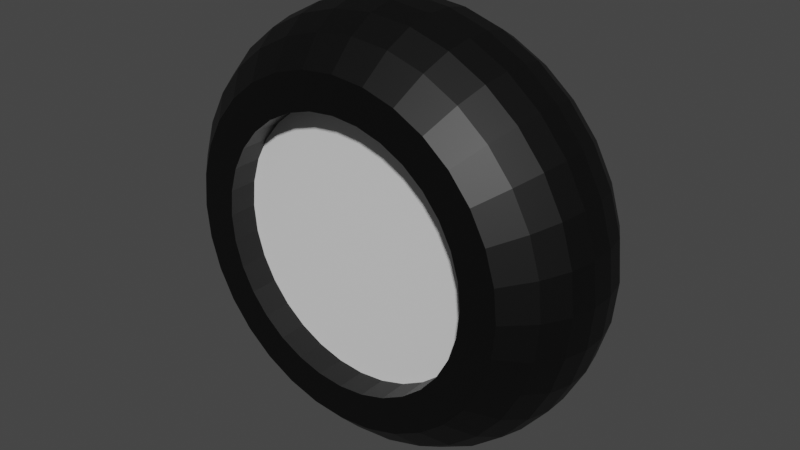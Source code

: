 # Source: wheel.blend  (saved by Blender 2.90.8; exported with 4.5.12 LTS)
import bpy
from mathutils import Matrix  # noqa: F401  (used for matrix-valued properties, if any)

bpy.ops.wm.read_factory_settings(use_empty=True)
scene = bpy.context.scene
scene.name = 'Scene'

# ---- collections
col_collection = bpy.data.collections.new('Collection'); scene.collection.children.link(col_collection)

# ---- materials (node trees are filled in below, after node groups)
mat_black = bpy.data.materials.new('Black')
mat_black.use_transparent_shadow = False
mat_black.diffuse_color = (0.0, 0.0, 0.0, 1.0)
mat_white_001 = bpy.data.materials.new('White.001')
mat_white_001.use_transparent_shadow = False

# ---- material node trees
mat_black.use_nodes = True; mat_black.node_tree.nodes.clear()
_N = mat_black.node_tree.nodes; _L = mat_black.node_tree.links
n0 = _N.new('ShaderNodeOutputMaterial'); n0.name = 'Material Output'; n0.location = (300, 300)
n1 = _N.new('ShaderNodeBsdfPrincipled'); n1.name = 'Principled BSDF'; n1.location = (10, 300)
n1.distribution = 'GGX'
n1.subsurface_method = 'BURLEY'
n1.inputs[0].default_value = (0.0, 0.0, 0.0, 1.0)
n1.inputs[3].default_value = 1.45
n1.inputs[27].default_value = (0.0, 0.0, 0.0, 1.0)
n1.inputs[28].default_value = 1.0
_L.new(n1.outputs[0], n0.inputs[0])
n0.is_active_output = True
mat_white_001.use_nodes = True; mat_white_001.node_tree.nodes.clear()
_N = mat_white_001.node_tree.nodes; _L = mat_white_001.node_tree.links
n0 = _N.new('ShaderNodeOutputMaterial'); n0.name = 'Material Output'; n0.location = (300, 300)
n1 = _N.new('ShaderNodeBsdfPrincipled'); n1.name = 'Principled BSDF'; n1.location = (10, 300)
n1.distribution = 'GGX'
n1.subsurface_method = 'BURLEY'
n1.inputs[3].default_value = 1.45
n1.inputs[27].default_value = (0.0, 0.0, 0.0, 1.0)
n1.inputs[28].default_value = 1.0
_L.new(n1.outputs[0], n0.inputs[0])
n0.is_active_output = True

# ---- world
world_world = bpy.data.worlds.new('World'); scene.world = world_world
world_world.use_nodes = True; world_world.node_tree.nodes.clear()
_N = world_world.node_tree.nodes; _L = world_world.node_tree.links
n0 = _N.new('ShaderNodeOutputWorld'); n0.name = 'World Output'; n0.location = (300, 300)
n1 = _N.new('ShaderNodeBackground'); n1.name = 'Background'; n1.location = (10, 300)
n1.inputs[0].default_value = (0.05088, 0.05088, 0.05088, 1.0)
_L.new(n1.outputs[0], n0.inputs[0])
n0.is_active_output = True
world_world.color = (0.05088, 0.05088, 0.05088)
world_world.use_sun_shadow = False
world_world.sun_shadow_jitter_overblur = 0.0

# ---- meshes
me_cylinder_001 = bpy.data.meshes.new('Cylinder.001')
me_cylinder_001.from_pydata([(-1.443e-07, 0.6221, -0.4), (-1.443e-07, 0.6221, 0.4), (0.1214, 0.6102, -0.4), (0.1214, 0.6102, 0.4), (0.2381, 0.5748, -0.4), (0.2381, 0.5748, 0.4), (0.3456, 0.5173, -0.4), (0.3456, 0.5173, 0.4), (0.4399, 0.4399, -0.4), (0.4399, 0.4399, 0.4), (0.5173, 0.3456, -0.4), (0.5173, 0.3456, 0.4), (0.5748, 0.2381, -0.4), (0.5748, 0.2381, 0.4), (0.6102, 0.1214, -0.4), (0.6102, 0.1214, 0.4), (0.6221, 1.751e-08, -0.4), (0.6221, 1.751e-08, 0.4), (0.6102, -0.1214, -0.4), (0.6102, -0.1214, 0.4), (0.5748, -0.2381, -0.4), (0.5748, -0.2381, 0.4), (0.5173, -0.3456, -0.4), (0.5173, -0.3456, 0.4), (0.4399, -0.4399, -0.4), (0.4399, -0.4399, 0.4), (0.3456, -0.5173, -0.4), (0.3456, -0.5173, 0.4), (0.2381, -0.5748, -0.4), (0.2381, -0.5748, 0.4), (0.1214, -0.6102, -0.4), (0.1214, -0.6102, 0.4), (-2.099e-07, -0.6221, -0.4), (-2.099e-07, -0.6221, 0.4), (-0.1214, -0.6102, -0.4), (-0.1214, -0.6102, 0.4), (-0.2381, -0.5748, -0.4), (-0.2381, -0.5748, 0.4), (-0.3456, -0.5173, -0.4), (-0.3456, -0.5173, 0.4), (-0.4399, -0.4399, -0.4), (-0.4399, -0.4399, 0.4), (-0.5173, -0.3456, -0.4), (-0.5173, -0.3456, 0.4), (-0.5748, -0.2381, -0.4), (-0.5748, -0.2381, 0.4), (-0.6102, -0.1214, -0.4), (-0.6102, -0.1214, 0.4), (-0.6221, 6.205e-07, -0.4), (-0.6221, 6.205e-07, 0.4), (-0.6102, 0.1214, -0.4), (-0.6102, 0.1214, 0.4), (-0.5748, 0.2381, -0.4), (-0.5748, 0.2381, 0.4), (-0.5173, 0.3456, -0.4), (-0.5173, 0.3456, 0.4), (-0.4399, 0.4399, -0.4), (-0.4399, 0.4399, 0.4), (-0.3456, 0.5173, -0.4), (-0.3456, 0.5173, 0.4), (-0.2381, 0.5748, -0.4), (-0.2381, 0.5748, 0.4), (-0.1214, 0.6102, -0.4), (-0.1214, 0.6102, 0.4), (1.135e-08, 0.7881, -0.4), (0.1538, 0.773, -0.4), (0.1538, 0.773, 0.4), (1.135e-08, 0.7881, 0.4), (0.3016, 0.7281, -0.4), (0.3016, 0.7281, 0.4), (0.4378, 0.6553, -0.4), (0.4378, 0.6553, 0.4), (0.5573, 0.5573, -0.4), (0.5573, 0.5573, 0.4), (0.6553, 0.4378, -0.4), (0.6553, 0.4378, 0.4), (0.7281, 0.3016, -0.4), (0.7281, 0.3016, 0.4), (0.773, 0.1538, -0.4), (0.773, 0.1538, 0.4), (0.7881, 1.308e-07, -0.4), (0.7881, 1.212e-07, 0.4), (0.773, -0.1538, -0.4), (0.773, -0.1538, 0.4), (0.7281, -0.3016, -0.4), (0.7281, -0.3016, 0.4), (0.6553, -0.4378, -0.4), (0.6553, -0.4378, 0.4), (0.5573, -0.5573, -0.4), (0.5573, -0.5573, 0.4), (0.4378, -0.6553, -0.4), (0.4378, -0.6553, 0.4), (0.3016, -0.7281, -0.4), (0.3016, -0.7281, 0.4), (0.1538, -0.773, -0.4), (0.1538, -0.773, 0.4), (-2.454e-07, -0.7881, -0.4), (-2.454e-07, -0.7881, 0.4), (-0.1538, -0.773, -0.4), (-0.1538, -0.773, 0.4), (-0.3016, -0.7281, -0.4), (-0.3016, -0.7281, 0.4), (-0.4378, -0.6553, -0.4), (-0.4378, -0.6553, 0.4), (-0.5573, -0.5573, -0.4), (-0.5573, -0.5573, 0.4), (-0.6553, -0.4378, -0.4), (-0.6553, -0.4378, 0.4), (-0.7281, -0.3016, -0.4), (-0.7281, -0.3016, 0.4), (-0.773, -0.1538, -0.4), (-0.773, -0.1538, 0.4), (-0.7881, 8.323e-07, -0.4), (-0.7881, 8.227e-07, 0.4), (-0.773, 0.1538, -0.4), (-0.773, 0.1538, 0.4), (-0.7281, 0.3016, -0.4), (-0.7281, 0.3016, 0.4), (-0.6553, 0.4378, -0.4), (-0.6553, 0.4378, 0.4), (-0.5573, 0.5573, -0.4), (-0.5573, 0.5573, 0.4), (-0.4378, 0.6553, -0.4), (-0.4378, 0.6553, 0.4), (-0.3016, 0.7281, -0.4), (-0.3016, 0.7281, 0.4), (-0.1538, 0.773, -0.4), (-0.1538, 0.773, 0.4), (0.1214, 0.6102, 0.2667), (-1.372e-07, 0.6221, 0.2667), (0.2381, 0.5748, 0.2667), (0.3456, 0.5173, 0.2667), (0.4399, 0.4399, 0.2667), (0.5173, 0.3456, 0.2667), (0.5748, 0.2381, 0.2667), (0.6102, 0.1214, 0.2667), (0.6221, 1.751e-08, 0.2667), (0.6102, -0.1214, 0.2667), (0.5748, -0.2381, 0.2667), (0.5173, -0.3456, 0.2667), (0.4399, -0.4399, 0.2667), (0.3456, -0.5173, 0.2667), (0.2381, -0.5748, 0.2667), (0.1214, -0.6102, 0.2667), (-2.028e-07, -0.6221, 0.2667), (-0.1214, -0.6102, 0.2667), (-0.2381, -0.5748, 0.2667), (-0.3456, -0.5173, 0.2667), (-0.4399, -0.4399, 0.2667), (-0.5173, -0.3456, 0.2667), (-0.5748, -0.2381, 0.2667), (-0.6102, -0.1214, 0.2667), (-0.6221, 6.205e-07, 0.2667), (-0.6102, 0.1214, 0.2667), (-0.5748, 0.2381, 0.2667), (-0.5173, 0.3456, 0.2667), (-0.4399, 0.4399, 0.2667), (-0.3456, 0.5173, 0.2667), (-0.2381, 0.5748, 0.2667), (-0.1214, 0.6102, 0.2667), (-1.435e-07, 0.6221, -0.2667), (0.1214, 0.6102, -0.2667), (0.2381, 0.5748, -0.2667), (0.3456, 0.5173, -0.2667), (0.4399, 0.4399, -0.2667), (0.5173, 0.3456, -0.2667), (0.5748, 0.2381, -0.2667), (0.6102, 0.1214, -0.2667), (0.6221, 1.751e-08, -0.2667), (0.6102, -0.1214, -0.2667), (0.5748, -0.2381, -0.2667), (0.5173, -0.3456, -0.2667), (0.4399, -0.4399, -0.2667), (0.3456, -0.5173, -0.2667), (0.2381, -0.5748, -0.2667), (0.1214, -0.6102, -0.2667), (-2.091e-07, -0.6221, -0.2667), (-0.1214, -0.6102, -0.2667), (-0.2381, -0.5748, -0.2667), (-0.3456, -0.5173, -0.2667), (-0.4399, -0.4399, -0.2667), (-0.5173, -0.3456, -0.2667), (-0.5748, -0.2381, -0.2667), (-0.6102, -0.1214, -0.2667), (-0.6221, 6.205e-07, -0.2667), (-0.6102, 0.1214, -0.2667), (-0.5748, 0.2381, -0.2667), (-0.5173, 0.3456, -0.2667), (-0.4399, 0.4399, -0.2667), (-0.3456, 0.5173, -0.2667), (-0.2381, 0.5748, -0.2667), (-0.1214, 0.6102, -0.2667), (4.98e-09, 0.907, -0.2857), (-3.443e-09, 0.9736, -0.1714), (0.0, 1.0, -0.05714), (0.0, 1.0, 0.05714), (-3.443e-09, 0.9736, 0.1714), (4.98e-09, 0.907, 0.2857), (0.1769, 0.8896, 0.2857), (0.1899, 0.9549, 0.1714), (0.1951, 0.9808, 0.05714), (0.1951, 0.9808, -0.05714), (0.1899, 0.9549, -0.1714), (0.1769, 0.8896, -0.2857), (0.3471, 0.838, 0.2857), (0.3726, 0.8995, 0.1714), (0.3827, 0.9239, 0.05714), (0.3827, 0.9239, -0.05714), (0.3726, 0.8995, -0.1714), (0.3471, 0.838, -0.2857), (0.5039, 0.7542, 0.2857), (0.5409, 0.8096, 0.1714), (0.5556, 0.8315, 0.05714), (0.5556, 0.8315, -0.05714), (0.5409, 0.8096, -0.1714), (0.5039, 0.7542, -0.2857), (0.6414, 0.6414, 0.2857), (0.6885, 0.6885, 0.1714), (0.7071, 0.7071, 0.05714), (0.7071, 0.7071, -0.05714), (0.6885, 0.6885, -0.1714), (0.6414, 0.6414, -0.2857), (0.7542, 0.5039, 0.2857), (0.8096, 0.5409, 0.1714), (0.8315, 0.5556, 0.05714), (0.8315, 0.5556, -0.05714), (0.8096, 0.5409, -0.1714), (0.7542, 0.5039, -0.2857), (0.838, 0.3471, 0.2857), (0.8995, 0.3726, 0.1714), (0.9239, 0.3827, 0.05714), (0.9239, 0.3827, -0.05714), (0.8995, 0.3726, -0.1714), (0.838, 0.3471, -0.2857), (0.8896, 0.1769, 0.2857), (0.9549, 0.1899, 0.1714), (0.9808, 0.1951, 0.05714), (0.9808, 0.1951, -0.05714), (0.9549, 0.1899, -0.1714), (0.8896, 0.1769, -0.2857), (0.907, 9.685e-08, 0.2857), (0.9736, 8.27e-08, 0.1714), (1.0, 7.55e-08, 0.05714), (1.0, 7.55e-08, -0.05714), (0.9736, 8.321e-08, -0.1714), (0.907, 9.985e-08, -0.2857), (0.8896, -0.1769, 0.2857), (0.9549, -0.1899, 0.1714), (0.9808, -0.1951, 0.05714), (0.9808, -0.1951, -0.05714), (0.9549, -0.1899, -0.1714), (0.8896, -0.1769, -0.2857), (0.838, -0.3471, 0.2857), (0.8995, -0.3726, 0.1714), (0.9239, -0.3827, 0.05714), (0.9239, -0.3827, -0.05714), (0.8995, -0.3726, -0.1714), (0.838, -0.3471, -0.2857), (0.7542, -0.5039, 0.2857), (0.8096, -0.5409, 0.1714), (0.8315, -0.5556, 0.05714), (0.8315, -0.5556, -0.05714), (0.8096, -0.5409, -0.1714), (0.7542, -0.5039, -0.2857), (0.6414, -0.6414, 0.2857), (0.6885, -0.6885, 0.1714), (0.7071, -0.7071, 0.05714), (0.7071, -0.7071, -0.05714), (0.6885, -0.6885, -0.1714), (0.6414, -0.6414, -0.2857), (0.5039, -0.7542, 0.2857), (0.5409, -0.8096, 0.1714), (0.5556, -0.8315, 0.05714), (0.5556, -0.8315, -0.05714), (0.5409, -0.8096, -0.1714), (0.5039, -0.7542, -0.2857), (0.3471, -0.838, 0.2857), (0.3726, -0.8995, 0.1714), (0.3827, -0.9239, 0.05714), (0.3827, -0.9239, -0.05714), (0.3726, -0.8995, -0.1714), (0.3471, -0.838, -0.2857), (0.1769, -0.8896, 0.2857), (0.1899, -0.9549, 0.1714), (0.1951, -0.9808, 0.05714), (0.1951, -0.9808, -0.05714), (0.1899, -0.9549, -0.1714), (0.1769, -0.8896, -0.2857), (-2.906e-07, -0.907, 0.2857), (-3.207e-07, -0.9736, 0.1714), (-3.258e-07, -1.0, 0.05714), (-3.258e-07, -1.0, -0.05714), (-3.207e-07, -0.9736, -0.1714), (-2.906e-07, -0.907, -0.2857), (-0.1769, -0.8896, 0.2857), (-0.1899, -0.9549, 0.1714), (-0.1951, -0.9808, 0.05714), (-0.1951, -0.9808, -0.05714), (-0.1899, -0.9549, -0.1714), (-0.1769, -0.8896, -0.2857), (-0.3471, -0.838, 0.2857), (-0.3726, -0.8995, 0.1714), (-0.3827, -0.9239, 0.05714), (-0.3827, -0.9239, -0.05714), (-0.3726, -0.8995, -0.1714), (-0.3471, -0.838, -0.2857), (-0.5039, -0.7542, 0.2857), (-0.5409, -0.8096, 0.1714), (-0.5556, -0.8315, 0.05714), (-0.5556, -0.8315, -0.05714), (-0.5409, -0.8096, -0.1714), (-0.5039, -0.7542, -0.2857), (-0.6414, -0.6414, 0.2857), (-0.6885, -0.6885, 0.1714), (-0.7071, -0.7071, 0.05714), (-0.7071, -0.7071, -0.05714), (-0.6885, -0.6885, -0.1714), (-0.6414, -0.6414, -0.2857), (-0.7542, -0.5039, 0.2857), (-0.8096, -0.5409, 0.1714), (-0.8315, -0.5556, 0.05714), (-0.8315, -0.5556, -0.05714), (-0.8096, -0.5409, -0.1714), (-0.7542, -0.5039, -0.2857), (-0.838, -0.3471, 0.2857), (-0.8995, -0.3726, 0.1714), (-0.9239, -0.3827, 0.05714), (-0.9239, -0.3827, -0.05714), (-0.8995, -0.3726, -0.1714), (-0.838, -0.3471, -0.2857), (-0.8896, -0.1769, 0.2857), (-0.9549, -0.1899, 0.1714), (-0.9808, -0.1951, 0.05714), (-0.9808, -0.1951, -0.05714), (-0.9549, -0.1899, -0.1714), (-0.8896, -0.1769, -0.2857), (-0.907, 9.042e-07, 0.2857), (-0.9736, 9.493e-07, 0.1714), (-1.0, 9.656e-07, 0.05714), (-1.0, 9.656e-07, -0.05714), (-0.9736, 9.499e-07, -0.1714), (-0.907, 9.072e-07, -0.2857), (-0.8896, 0.1769, 0.2857), (-0.9549, 0.1899, 0.1714), (-0.9808, 0.1951, 0.05714), (-0.9808, 0.1951, -0.05714), (-0.9549, 0.1899, -0.1714), (-0.8896, 0.1769, -0.2857), (-0.838, 0.3471, 0.2857), (-0.8995, 0.3726, 0.1714), (-0.9239, 0.3827, 0.05714), (-0.9239, 0.3827, -0.05714), (-0.8995, 0.3726, -0.1714), (-0.838, 0.3471, -0.2857), (-0.7542, 0.5039, 0.2857), (-0.8096, 0.5409, 0.1714), (-0.8315, 0.5556, 0.05714), (-0.8315, 0.5556, -0.05714), (-0.8096, 0.5409, -0.1714), (-0.7542, 0.5039, -0.2857), (-0.6414, 0.6414, 0.2857), (-0.6885, 0.6885, 0.1714), (-0.7071, 0.7071, 0.05714), (-0.7071, 0.7071, -0.05714), (-0.6885, 0.6885, -0.1714), (-0.6414, 0.6414, -0.2857), (-0.5039, 0.7542, 0.2857), (-0.5409, 0.8096, 0.1714), (-0.5556, 0.8315, 0.05714), (-0.5556, 0.8315, -0.05714), (-0.5409, 0.8096, -0.1714), (-0.5039, 0.7542, -0.2857), (-0.3471, 0.838, 0.2857), (-0.3726, 0.8995, 0.1714), (-0.3827, 0.9239, 0.05714), (-0.3827, 0.9239, -0.05714), (-0.3726, 0.8995, -0.1714), (-0.3471, 0.838, -0.2857), (-0.1769, 0.8896, 0.2857), (-0.1899, 0.9549, 0.1714), (-0.1951, 0.9808, 0.05714), (-0.1951, 0.9808, -0.05714), (-0.1899, 0.9549, -0.1714), (-0.1769, 0.8896, -0.2857)], [], [(197, 67, 66, 198), (198, 66, 69, 204), (204, 69, 71, 210), (210, 71, 73, 216), (216, 73, 75, 222), (222, 75, 77, 228), (228, 77, 79, 234), (234, 79, 81, 240), (240, 81, 83, 246), (246, 83, 85, 252), (252, 85, 87, 258), (258, 87, 89, 264), (264, 89, 91, 270), (270, 91, 93, 276), (276, 93, 95, 282), (282, 95, 97, 288), (288, 97, 99, 294), (294, 99, 101, 300), (300, 101, 103, 306), (306, 103, 105, 312), (312, 105, 107, 318), (318, 107, 109, 324), (324, 109, 111, 330), (330, 111, 113, 336), (336, 113, 115, 342), (342, 115, 117, 348), (348, 117, 119, 354), (354, 119, 121, 360), (360, 121, 123, 366), (366, 123, 125, 372), (39, 37, 146, 147), (372, 125, 127, 378), (378, 127, 67, 197), (50, 52, 186, 185), (2, 0, 64, 65), (1, 3, 66, 67), (4, 2, 65, 68), (3, 5, 69, 66), (6, 4, 68, 70), (5, 7, 71, 69), (8, 6, 70, 72), (7, 9, 73, 71), (10, 8, 72, 74), (9, 11, 75, 73), (12, 10, 74, 76), (11, 13, 77, 75), (14, 12, 76, 78), (13, 15, 79, 77), (16, 14, 78, 80), (15, 17, 81, 79), (18, 16, 80, 82), (17, 19, 83, 81), (20, 18, 82, 84), (19, 21, 85, 83), (22, 20, 84, 86), (21, 23, 87, 85), (24, 22, 86, 88), (23, 25, 89, 87), (26, 24, 88, 90), (25, 27, 91, 89), (28, 26, 90, 92), (27, 29, 93, 91), (30, 28, 92, 94), (29, 31, 95, 93), (32, 30, 94, 96), (31, 33, 97, 95), (34, 32, 96, 98), (33, 35, 99, 97), (36, 34, 98, 100), (35, 37, 101, 99), (38, 36, 100, 102), (37, 39, 103, 101), (40, 38, 102, 104), (39, 41, 105, 103), (42, 40, 104, 106), (41, 43, 107, 105), (44, 42, 106, 108), (43, 45, 109, 107), (46, 44, 108, 110), (45, 47, 111, 109), (48, 46, 110, 112), (47, 49, 113, 111), (50, 48, 112, 114), (49, 51, 115, 113), (52, 50, 114, 116), (51, 53, 117, 115), (54, 52, 116, 118), (53, 55, 119, 117), (56, 54, 118, 120), (55, 57, 121, 119), (58, 56, 120, 122), (57, 59, 123, 121), (60, 58, 122, 124), (59, 61, 125, 123), (62, 60, 124, 126), (61, 63, 127, 125), (0, 62, 126, 64), (63, 1, 67, 127), (128, 129, 159, 158, 157, 156, 155, 154, 153, 152, 151, 150, 149, 148, 147, 146, 145, 144, 143, 142, 141, 140, 139, 138, 137, 136, 135, 134, 133, 132, 131, 130), (53, 51, 153, 154), (13, 11, 133, 134), (27, 25, 140, 141), (41, 39, 147, 148), (55, 53, 154, 155), (15, 13, 134, 135), (29, 27, 141, 142), (43, 41, 148, 149), (3, 1, 129, 128), (57, 55, 155, 156), (17, 15, 135, 136), (31, 29, 142, 143), (45, 43, 149, 150), (5, 3, 128, 130), (59, 57, 156, 157), (19, 17, 136, 137), (33, 31, 143, 144), (47, 45, 150, 151), (7, 5, 130, 131), (61, 59, 157, 158), (21, 19, 137, 138), (35, 33, 144, 145), (49, 47, 151, 152), (9, 7, 131, 132), (63, 61, 158, 159), (23, 21, 138, 139), (37, 35, 145, 146), (51, 49, 152, 153), (11, 9, 132, 133), (1, 63, 159, 129), (25, 23, 139, 140), (160, 161, 162, 163, 164, 165, 166, 167, 168, 169, 170, 171, 172, 173, 174, 175, 176, 177, 178, 179, 180, 181, 182, 183, 184, 185, 186, 187, 188, 189, 190, 191), (10, 12, 166, 165), (24, 26, 173, 172), (38, 40, 180, 179), (52, 54, 187, 186), (12, 14, 167, 166), (26, 28, 174, 173), (40, 42, 181, 180), (0, 2, 161, 160), (54, 56, 188, 187), (14, 16, 168, 167), (28, 30, 175, 174), (42, 44, 182, 181), (2, 4, 162, 161), (56, 58, 189, 188), (16, 18, 169, 168), (30, 32, 176, 175), (44, 46, 183, 182), (4, 6, 163, 162), (58, 60, 190, 189), (18, 20, 170, 169), (32, 34, 177, 176), (46, 48, 184, 183), (6, 8, 164, 163), (60, 62, 191, 190), (20, 22, 171, 170), (34, 36, 178, 177), (48, 50, 185, 184), (8, 10, 165, 164), (62, 0, 160, 191), (22, 24, 172, 171), (36, 38, 179, 178), (126, 383, 192, 64), (383, 382, 193, 192), (382, 381, 194, 193), (381, 380, 195, 194), (380, 379, 196, 195), (379, 378, 197, 196), (124, 377, 383, 126), (377, 376, 382, 383), (376, 375, 381, 382), (375, 374, 380, 381), (374, 373, 379, 380), (373, 372, 378, 379), (122, 371, 377, 124), (371, 370, 376, 377), (370, 369, 375, 376), (369, 368, 374, 375), (368, 367, 373, 374), (367, 366, 372, 373), (120, 365, 371, 122), (365, 364, 370, 371), (364, 363, 369, 370), (363, 362, 368, 369), (362, 361, 367, 368), (361, 360, 366, 367), (118, 359, 365, 120), (359, 358, 364, 365), (358, 357, 363, 364), (357, 356, 362, 363), (356, 355, 361, 362), (355, 354, 360, 361), (116, 353, 359, 118), (353, 352, 358, 359), (352, 351, 357, 358), (351, 350, 356, 357), (350, 349, 355, 356), (349, 348, 354, 355), (114, 347, 353, 116), (347, 346, 352, 353), (346, 345, 351, 352), (345, 344, 350, 351), (344, 343, 349, 350), (343, 342, 348, 349), (112, 341, 347, 114), (341, 340, 346, 347), (340, 339, 345, 346), (339, 338, 344, 345), (338, 337, 343, 344), (337, 336, 342, 343), (110, 335, 341, 112), (335, 334, 340, 341), (334, 333, 339, 340), (333, 332, 338, 339), (332, 331, 337, 338), (331, 330, 336, 337), (108, 329, 335, 110), (329, 328, 334, 335), (328, 327, 333, 334), (327, 326, 332, 333), (326, 325, 331, 332), (325, 324, 330, 331), (106, 323, 329, 108), (323, 322, 328, 329), (322, 321, 327, 328), (321, 320, 326, 327), (320, 319, 325, 326), (319, 318, 324, 325), (104, 317, 323, 106), (317, 316, 322, 323), (316, 315, 321, 322), (315, 314, 320, 321), (314, 313, 319, 320), (313, 312, 318, 319), (102, 311, 317, 104), (311, 310, 316, 317), (310, 309, 315, 316), (309, 308, 314, 315), (308, 307, 313, 314), (307, 306, 312, 313), (100, 305, 311, 102), (305, 304, 310, 311), (304, 303, 309, 310), (303, 302, 308, 309), (302, 301, 307, 308), (301, 300, 306, 307), (98, 299, 305, 100), (299, 298, 304, 305), (298, 297, 303, 304), (297, 296, 302, 303), (296, 295, 301, 302), (295, 294, 300, 301), (96, 293, 299, 98), (293, 292, 298, 299), (292, 291, 297, 298), (291, 290, 296, 297), (290, 289, 295, 296), (289, 288, 294, 295), (94, 287, 293, 96), (287, 286, 292, 293), (286, 285, 291, 292), (285, 284, 290, 291), (284, 283, 289, 290), (283, 282, 288, 289), (92, 281, 287, 94), (281, 280, 286, 287), (280, 279, 285, 286), (279, 278, 284, 285), (278, 277, 283, 284), (277, 276, 282, 283), (90, 275, 281, 92), (275, 274, 280, 281), (274, 273, 279, 280), (273, 272, 278, 279), (272, 271, 277, 278), (271, 270, 276, 277), (88, 269, 275, 90), (269, 268, 274, 275), (268, 267, 273, 274), (267, 266, 272, 273), (266, 265, 271, 272), (265, 264, 270, 271), (86, 263, 269, 88), (263, 262, 268, 269), (262, 261, 267, 268), (261, 260, 266, 267), (260, 259, 265, 266), (259, 258, 264, 265), (84, 257, 263, 86), (257, 256, 262, 263), (256, 255, 261, 262), (255, 254, 260, 261), (254, 253, 259, 260), (253, 252, 258, 259), (82, 251, 257, 84), (251, 250, 256, 257), (250, 249, 255, 256), (249, 248, 254, 255), (248, 247, 253, 254), (247, 246, 252, 253), (80, 245, 251, 82), (245, 244, 250, 251), (244, 243, 249, 250), (243, 242, 248, 249), (242, 241, 247, 248), (241, 240, 246, 247), (78, 239, 245, 80), (239, 238, 244, 245), (238, 237, 243, 244), (237, 236, 242, 243), (236, 235, 241, 242), (235, 234, 240, 241), (76, 233, 239, 78), (233, 232, 238, 239), (232, 231, 237, 238), (231, 230, 236, 237), (230, 229, 235, 236), (229, 228, 234, 235), (74, 227, 233, 76), (227, 226, 232, 233), (226, 225, 231, 232), (225, 224, 230, 231), (224, 223, 229, 230), (223, 222, 228, 229), (72, 221, 227, 74), (221, 220, 226, 227), (220, 219, 225, 226), (219, 218, 224, 225), (218, 217, 223, 224), (217, 216, 222, 223), (70, 215, 221, 72), (215, 214, 220, 221), (214, 213, 219, 220), (213, 212, 218, 219), (212, 211, 217, 218), (211, 210, 216, 217), (68, 209, 215, 70), (209, 208, 214, 215), (208, 207, 213, 214), (207, 206, 212, 213), (206, 205, 211, 212), (205, 204, 210, 211), (65, 203, 209, 68), (203, 202, 208, 209), (202, 201, 207, 208), (201, 200, 206, 207), (200, 199, 205, 206), (199, 198, 204, 205), (64, 192, 203, 65), (192, 193, 202, 203), (193, 194, 201, 202), (194, 195, 200, 201), (195, 196, 199, 200), (196, 197, 198, 199)])
me_cylinder_001.polygons.foreach_set('material_index', [0, 0, 0, 0, 0, 0, 0, 0, 0, 0, 0, 0, 0, 0, 0, 0, 0, 0, 0, 0, 0, 0, 0, 0, 0, 0, 0, 0, 0, 0, 0, 0, 0, 0, 0, 0, 0, 0, 0, 0, 0, 0, 0, 0, 0, 0, 0, 0, 0, 0, 0, 0, 0, 0, 0, 0, 0, 0, 0, 0, 0, 0, 0, 0, 0, 0, 0, 0, 0, 0, 0, 0, 0, 0, 0, 0, 0, 0, 0, 0, 0, 0, 0, 0, 0, 0, 0, 0, 0, 0, 0, 0, 0, 0, 0, 0, 0, 0, 1, 0, 0, 0, 0, 0, 0, 0, 0, 0, 0, 0, 0, 0, 0, 0, 0, 0, 0, 0, 0, 0, 0, 0, 0, 0, 0, 0, 0, 0, 0, 0, 1, 0, 0, 0, 0, 0, 0, 0, 0, 0, 0, 0, 0, 0, 0, 0, 0, 0, 0, 0, 0, 0, 0, 0, 0, 0, 0, 0, 0, 0, 0, 0, 0, 0, 0, 0, 0, 0, 0, 0, 0, 0, 0, 0, 0, 0, 0, 0, 0, 0, 0, 0, 0, 0, 0, 0, 0, 0, 0, 0, 0, 0, 0, 0, 0, 0, 0, 0, 0, 0, 0, 0, 0, 0, 0, 0, 0, 0, 0, 0, 0, 0, 0, 0, 0, 0, 0, 0, 0, 0, 0, 0, 0, 0, 0, 0, 0, 0, 0, 0, 0, 0, 0, 0, 0, 0, 0, 0, 0, 0, 0, 0, 0, 0, 0, 0, 0, 0, 0, 0, 0, 0, 0, 0, 0, 0, 0, 0, 0, 0, 0, 0, 0, 0, 0, 0, 0, 0, 0, 0, 0, 0, 0, 0, 0, 0, 0, 0, 0, 0, 0, 0, 0, 0, 0, 0, 0, 0, 0, 0, 0, 0, 0, 0, 0, 0, 0, 0, 0, 0, 0, 0, 0, 0, 0, 0, 0, 0, 0, 0, 0, 0, 0, 0, 0, 0, 0, 0, 0, 0, 0, 0, 0, 0, 0, 0, 0, 0, 0, 0, 0, 0, 0, 0, 0, 0, 0, 0, 0, 0, 0, 0, 0, 0, 0, 0, 0, 0, 0, 0, 0, 0, 0, 0])
_uv = me_cylinder_001.uv_layers.new(name='UVMap')
_uv.uv.foreach_set('vector', [1.0, 0.9286, 1.0, 1.0, 0.9688, 1.0, 0.9688, 0.9286, 0.9688, 0.9286, 0.9688, 1.0, 0.9375, 1.0, 0.9375, 0.9286, 0.9375, 0.9286, 0.9375, 1.0, 0.9062, 1.0, 0.9062, 0.9286, 0.9062, 0.9286, 0.9062, 1.0, 0.875, 1.0, 0.875, 0.9286, 0.875, 0.9286, 0.875, 1.0, 0.8438, 1.0, 0.8438, 0.9286, 0.8438, 0.9286, 0.8438, 1.0, 0.8125, 1.0, 0.8125, 0.9286, 0.8125, 0.9286, 0.8125, 1.0, 0.7812, 1.0, 0.7812, 0.9286, 0.7812, 0.9286, 0.7812, 1.0, 0.75, 1.0, 0.75, 0.9286, 0.75, 0.9286, 0.75, 1.0, 0.7188, 1.0, 0.7188, 0.9286, 0.7188, 0.9286, 0.7188, 1.0, 0.6875, 1.0, 0.6875, 0.9286, 0.6875, 0.9286, 0.6875, 1.0, 0.6562, 1.0, 0.6562, 0.9286, 0.6562, 0.9286, 0.6562, 1.0, 0.625, 1.0, 0.625, 0.9286, 0.625, 0.9286, 0.625, 1.0, 0.5938, 1.0, 0.5938, 0.9286, 0.5938, 0.9286, 0.5938, 1.0, 0.5625, 1.0, 0.5625, 0.9286, 0.5625, 0.9286, 0.5625, 1.0, 0.5312, 1.0, 0.5312, 0.9286, 0.5312, 0.9286, 0.5312, 1.0, 0.5, 1.0, 0.5, 0.9286, 0.5, 0.9286, 0.5, 1.0, 0.4688, 1.0, 0.4688, 0.9286, 0.4688, 0.9286, 0.4688, 1.0, 0.4375, 1.0, 0.4375, 0.9286, 0.4375, 0.9286, 0.4375, 1.0, 0.4062, 1.0, 0.4062, 0.9286, 0.4062, 0.9286, 0.4062, 1.0, 0.375, 1.0, 0.375, 0.9286, 0.375, 0.9286, 0.375, 1.0, 0.3438, 1.0, 0.3438, 0.9286, 0.3438, 0.9286, 0.3438, 1.0, 0.3125, 1.0, 0.3125, 0.9286, 0.3125, 0.9286, 0.3125, 1.0, 0.2812, 1.0, 0.2812, 0.9286, 0.2812, 0.9286, 0.2812, 1.0, 0.25, 1.0, 0.25, 0.9286, 0.25, 0.9286, 0.25, 1.0, 0.2188, 1.0, 0.2188, 0.9286, 0.2188, 0.9286, 0.2188, 1.0, 0.1875, 1.0, 0.1875, 0.9286, 0.1875, 0.9286, 0.1875, 1.0, 0.1562, 1.0, 0.1562, 0.9286, 0.1562, 0.9286, 0.1562, 1.0, 0.125, 1.0, 0.125, 0.9286, 0.125, 0.9286, 0.125, 1.0, 0.09375, 1.0, 0.09375, 0.9286, 0.09375, 0.9286, 0.09375, 1.0, 0.0625, 1.0, 0.0625, 0.9286, 0.167, 0.1258, 0.1929, 0.1121, 0.1929, 0.1121, 0.167, 0.1258, 0.0625, 0.9286, 0.0625, 1.0, 0.03125, 1.0, 0.03125, 0.9286, 0.03125, 0.9286, 0.03125, 1.0, 0.0, 1.0, 0.0, 0.9286, 0.6036, 0.2791, 0.6121, 0.3071, 0.6121, 0.3071, 0.6036, 0.2791, 0.7791, 0.3964, 0.75, 0.3993, 0.75, 0.49, 0.7968, 0.4854, 0.25, 0.3993, 0.2791, 0.3964, 0.2968, 0.4854, 0.25, 0.49, 0.8071, 0.3879, 0.7791, 0.3964, 0.7968, 0.4854, 0.8418, 0.4717, 0.2791, 0.3964, 0.3071, 0.3879, 0.3418, 0.4717, 0.2968, 0.4854, 0.833, 0.3742, 0.8071, 0.3879, 0.8418, 0.4717, 0.8833, 0.4496, 0.3071, 0.3879, 0.333, 0.3742, 0.3833, 0.4496, 0.3418, 0.4717, 0.8556, 0.3556, 0.833, 0.3742, 0.8833, 0.4496, 0.9197, 0.4197, 0.333, 0.3742, 0.3556, 0.3556, 0.4197, 0.4197, 0.3833, 0.4496, 0.8742, 0.333, 0.8556, 0.3556, 0.9197, 0.4197, 0.9496, 0.3833, 0.3556, 0.3556, 0.3742, 0.333, 0.4496, 0.3833, 0.4197, 0.4197, 0.8879, 0.3071, 0.8742, 0.333, 0.9496, 0.3833, 0.9717, 0.3418, 0.3742, 0.333, 0.3879, 0.3071, 0.4717, 0.3418, 0.4496, 0.3833, 0.8964, 0.2791, 0.8879, 0.3071, 0.9717, 0.3418, 0.9854, 0.2968, 0.3879, 0.3071, 0.3964, 0.2791, 0.4854, 0.2968, 0.4717, 0.3418, 0.8993, 0.25, 0.8964, 0.2791, 0.9854, 0.2968, 0.99, 0.25, 0.3964, 0.2791, 0.3993, 0.25, 0.49, 0.25, 0.4854, 0.2968, 0.8964, 0.2209, 0.8993, 0.25, 0.99, 0.25, 0.9854, 0.2032, 0.3993, 0.25, 0.3964, 0.2209, 0.4854, 0.2032, 0.49, 0.25, 0.8879, 0.1929, 0.8964, 0.2209, 0.9854, 0.2032, 0.9717, 0.1582, 0.3964, 0.2209, 0.3879, 0.1929, 0.4717, 0.1582, 0.4854, 0.2032, 0.8742, 0.167, 0.8879, 0.1929, 0.9717, 0.1582, 0.9496, 0.1167, 0.3879, 0.1929, 0.3742, 0.167, 0.4496, 0.1167, 0.4717, 0.1582, 0.8556, 0.1444, 0.8742, 0.167, 0.9496, 0.1167, 0.9197, 0.08029, 0.3742, 0.167, 0.3556, 0.1444, 0.4197, 0.08029, 0.4496, 0.1167, 0.833, 0.1258, 0.8556, 0.1444, 0.9197, 0.08029, 0.8833, 0.05045, 0.3556, 0.1444, 0.333, 0.1258, 0.3833, 0.05045, 0.4197, 0.08029, 0.8071, 0.1121, 0.833, 0.1258, 0.8833, 0.05045, 0.8418, 0.02827, 0.333, 0.1258, 0.3071, 0.1121, 0.3418, 0.02827, 0.3833, 0.05045, 0.7791, 0.1036, 0.8071, 0.1121, 0.8418, 0.02827, 0.7968, 0.01461, 0.3071, 0.1121, 0.2791, 0.1036, 0.2968, 0.01461, 0.3418, 0.02827, 0.75, 0.1007, 0.7791, 0.1036, 0.7968, 0.01461, 0.75, 0.01, 0.2791, 0.1036, 0.25, 0.1007, 0.25, 0.01, 0.2968, 0.01461, 0.7209, 0.1036, 0.75, 0.1007, 0.75, 0.01, 0.7032, 0.01461, 0.25, 0.1007, 0.2209, 0.1036, 0.2032, 0.01461, 0.25, 0.01, 0.6929, 0.1121, 0.7209, 0.1036, 0.7032, 0.01461, 0.6582, 0.02827, 0.2209, 0.1036, 0.1929, 0.1121, 0.1582, 0.02827, 0.2032, 0.01461, 0.667, 0.1258, 0.6929, 0.1121, 0.6582, 0.02827, 0.6167, 0.05045, 0.1929, 0.1121, 0.167, 0.1258, 0.1167, 0.05045, 0.1582, 0.02827, 0.6444, 0.1444, 0.667, 0.1258, 0.6167, 0.05045, 0.5803, 0.08029, 0.167, 0.1258, 0.1444, 0.1444, 0.08029, 0.08029, 0.1167, 0.05045, 0.6258, 0.167, 0.6444, 0.1444, 0.5803, 0.08029, 0.5504, 0.1167, 0.1444, 0.1444, 0.1258, 0.167, 0.05045, 0.1167, 0.08029, 0.08029, 0.6121, 0.1929, 0.6258, 0.167, 0.5504, 0.1167, 0.5283, 0.1582, 0.1258, 0.167, 0.1121, 0.1929, 0.02827, 0.1582, 0.05045, 0.1167, 0.6036, 0.2209, 0.6121, 0.1929, 0.5283, 0.1582, 0.5146, 0.2032, 0.1121, 0.1929, 0.1036, 0.2209, 0.01461, 0.2032, 0.02827, 0.1582, 0.6007, 0.25, 0.6036, 0.2209, 0.5146, 0.2032, 0.51, 0.25, 0.1036, 0.2209, 0.1007, 0.25, 0.01, 0.25, 0.01461, 0.2032, 0.6036, 0.2791, 0.6007, 0.25, 0.51, 0.25, 0.5146, 0.2968, 0.1007, 0.25, 0.1036, 0.2791, 0.01461, 0.2968, 0.01, 0.25, 0.6121, 0.3071, 0.6036, 0.2791, 0.5146, 0.2968, 0.5283, 0.3418, 0.1036, 0.2791, 0.1121, 0.3071, 0.02827, 0.3418, 0.01461, 0.2968, 0.6258, 0.333, 0.6121, 0.3071, 0.5283, 0.3418, 0.5504, 0.3833, 0.1121, 0.3071, 0.1258, 0.333, 0.05045, 0.3833, 0.02827, 0.3418, 0.6444, 0.3556, 0.6258, 0.333, 0.5504, 0.3833, 0.5803, 0.4197, 0.1258, 0.333, 0.1444, 0.3556, 0.08029, 0.4197, 0.05045, 0.3833, 0.667, 0.3742, 0.6444, 0.3556, 0.5803, 0.4197, 0.6167, 0.4496, 0.1444, 0.3556, 0.167, 0.3742, 0.1167, 0.4496, 0.08029, 0.4197, 0.6929, 0.3879, 0.667, 0.3742, 0.6167, 0.4496, 0.6582, 0.4717, 0.167, 0.3742, 0.1929, 0.3879, 0.1582, 0.4717, 0.1167, 0.4496, 0.7209, 0.3964, 0.6929, 0.3879, 0.6582, 0.4717, 0.7032, 0.4854, 0.1929, 0.3879, 0.2209, 0.3964, 0.2032, 0.4854, 0.1582, 0.4717, 0.75, 0.3993, 0.7209, 0.3964, 0.7032, 0.4854, 0.75, 0.49, 0.2209, 0.3964, 0.25, 0.3993, 0.25, 0.49, 0.2032, 0.4854, 0.2791, 0.3964, 0.25, 0.3993, 0.2209, 0.3964, 0.1929, 0.3879, 0.167, 0.3742, 0.1444, 0.3556, 0.1258, 0.333, 0.1121, 0.3071, 0.1036, 0.2791, 0.1007, 0.25, 0.1036, 0.2209, 0.1121, 0.1929, 0.1258, 0.167, 0.1444, 0.1444, 0.167, 0.1258, 0.1929, 0.1121, 0.2209, 0.1036, 0.25, 0.1007, 0.2791, 0.1036, 0.3071, 0.1121, 0.333, 0.1258, 0.3556, 0.1444, 0.3742, 0.167, 0.3879, 0.1929, 0.3964, 0.2209, 0.3993, 0.25, 0.3964, 0.2791, 0.3879, 0.3071, 0.3742, 0.333, 0.3556, 0.3556, 0.333, 0.3742, 0.3071, 0.3879, 0.1121, 0.3071, 0.1036, 0.2791, 0.1036, 0.2791, 0.1121, 0.3071, 0.3879, 0.3071, 0.3742, 0.333, 0.3742, 0.333, 0.3879, 0.3071, 0.333, 0.1258, 0.3556, 0.1444, 0.3556, 0.1444, 0.333, 0.1258, 0.1444, 0.1444, 0.167, 0.1258, 0.167, 0.1258, 0.1444, 0.1444, 0.1258, 0.333, 0.1121, 0.3071, 0.1121, 0.3071, 0.1258, 0.333, 0.3964, 0.2791, 0.3879, 0.3071, 0.3879, 0.3071, 0.3964, 0.2791, 0.3071, 0.1121, 0.333, 0.1258, 0.333, 0.1258, 0.3071, 0.1121, 0.1258, 0.167, 0.1444, 0.1444, 0.1444, 0.1444, 0.1258, 0.167, 0.2791, 0.3964, 0.25, 0.3993, 0.25, 0.3993, 0.2791, 0.3964, 0.1444, 0.3556, 0.1258, 0.333, 0.1258, 0.333, 0.1444, 0.3556, 0.3993, 0.25, 0.3964, 0.2791, 0.3964, 0.2791, 0.3993, 0.25, 0.2791, 0.1036, 0.3071, 0.1121, 0.3071, 0.1121, 0.2791, 0.1036, 0.1121, 0.1929, 0.1258, 0.167, 0.1258, 0.167, 0.1121, 0.1929, 0.3071, 0.3879, 0.2791, 0.3964, 0.2791, 0.3964, 0.3071, 0.3879, 0.167, 0.3742, 0.1444, 0.3556, 0.1444, 0.3556, 0.167, 0.3742, 0.3964, 0.2209, 0.3993, 0.25, 0.3993, 0.25, 0.3964, 0.2209, 0.25, 0.1007, 0.2791, 0.1036, 0.2791, 0.1036, 0.25, 0.1007, 0.1036, 0.2209, 0.1121, 0.1929, 0.1121, 0.1929, 0.1036, 0.2209, 0.333, 0.3742, 0.3071, 0.3879, 0.3071, 0.3879, 0.333, 0.3742, 0.1929, 0.3879, 0.167, 0.3742, 0.167, 0.3742, 0.1929, 0.3879, 0.3879, 0.1929, 0.3964, 0.2209, 0.3964, 0.2209, 0.3879, 0.1929, 0.2209, 0.1036, 0.25, 0.1007, 0.25, 0.1007, 0.2209, 0.1036, 0.1007, 0.25, 0.1036, 0.2209, 0.1036, 0.2209, 0.1007, 0.25, 0.3556, 0.3556, 0.333, 0.3742, 0.333, 0.3742, 0.3556, 0.3556, 0.2209, 0.3964, 0.1929, 0.3879, 0.1929, 0.3879, 0.2209, 0.3964, 0.3742, 0.167, 0.3879, 0.1929, 0.3879, 0.1929, 0.3742, 0.167, 0.1929, 0.1121, 0.2209, 0.1036, 0.2209, 0.1036, 0.1929, 0.1121, 0.1036, 0.2791, 0.1007, 0.25, 0.1007, 0.25, 0.1036, 0.2791, 0.3742, 0.333, 0.3556, 0.3556, 0.3556, 0.3556, 0.3742, 0.333, 0.25, 0.3993, 0.2209, 0.3964, 0.2209, 0.3964, 0.25, 0.3993, 0.3556, 0.1444, 0.3742, 0.167, 0.3742, 0.167, 0.3556, 0.1444, 0.75, 0.3993, 0.7791, 0.3964, 0.8071, 0.3879, 0.833, 0.3742, 0.8556, 0.3556, 0.8742, 0.333, 0.8879, 0.3071, 0.8964, 0.2791, 0.8993, 0.25, 0.8964, 0.2209, 0.8879, 0.1929, 0.8742, 0.167, 0.8556, 0.1444, 0.833, 0.1258, 0.8071, 0.1121, 0.7791, 0.1036, 0.75, 0.1007, 0.7209, 0.1036, 0.6929, 0.1121, 0.667, 0.1258, 0.6444, 0.1444, 0.6258, 0.167, 0.6121, 0.1929, 0.6036, 0.2209, 0.6007, 0.25, 0.6036, 0.2791, 0.6121, 0.3071, 0.6258, 0.333, 0.6444, 0.3556, 0.667, 0.3742, 0.6929, 0.3879, 0.7209, 0.3964, 0.8742, 0.333, 0.8879, 0.3071, 0.8879, 0.3071, 0.8742, 0.333, 0.8556, 0.1444, 0.833, 0.1258, 0.833, 0.1258, 0.8556, 0.1444, 0.667, 0.1258, 0.6444, 0.1444, 0.6444, 0.1444, 0.667, 0.1258, 0.6121, 0.3071, 0.6258, 0.333, 0.6258, 0.333, 0.6121, 0.3071, 0.8879, 0.3071, 0.8964, 0.2791, 0.8964, 0.2791, 0.8879, 0.3071, 0.833, 0.1258, 0.8071, 0.1121, 0.8071, 0.1121, 0.833, 0.1258, 0.6444, 0.1444, 0.6258, 0.167, 0.6258, 0.167, 0.6444, 0.1444, 0.75, 0.3993, 0.7791, 0.3964, 0.7791, 0.3964, 0.75, 0.3993, 0.6258, 0.333, 0.6444, 0.3556, 0.6444, 0.3556, 0.6258, 0.333, 0.8964, 0.2791, 0.8993, 0.25, 0.8993, 0.25, 0.8964, 0.2791, 0.8071, 0.1121, 0.7791, 0.1036, 0.7791, 0.1036, 0.8071, 0.1121, 0.6258, 0.167, 0.6121, 0.1929, 0.6121, 0.1929, 0.6258, 0.167, 0.7791, 0.3964, 0.8071, 0.3879, 0.8071, 0.3879, 0.7791, 0.3964, 0.6444, 0.3556, 0.667, 0.3742, 0.667, 0.3742, 0.6444, 0.3556, 0.8993, 0.25, 0.8964, 0.2209, 0.8964, 0.2209, 0.8993, 0.25, 0.7791, 0.1036, 0.75, 0.1007, 0.75, 0.1007, 0.7791, 0.1036, 0.6121, 0.1929, 0.6036, 0.2209, 0.6036, 0.2209, 0.6121, 0.1929, 0.8071, 0.3879, 0.833, 0.3742, 0.833, 0.3742, 0.8071, 0.3879, 0.667, 0.3742, 0.6929, 0.3879, 0.6929, 0.3879, 0.667, 0.3742, 0.8964, 0.2209, 0.8879, 0.1929, 0.8879, 0.1929, 0.8964, 0.2209, 0.75, 0.1007, 0.7209, 0.1036, 0.7209, 0.1036, 0.75, 0.1007, 0.6036, 0.2209, 0.6007, 0.25, 0.6007, 0.25, 0.6036, 0.2209, 0.833, 0.3742, 0.8556, 0.3556, 0.8556, 0.3556, 0.833, 0.3742, 0.6929, 0.3879, 0.7209, 0.3964, 0.7209, 0.3964, 0.6929, 0.3879, 0.8879, 0.1929, 0.8742, 0.167, 0.8742, 0.167, 0.8879, 0.1929, 0.7209, 0.1036, 0.6929, 0.1121, 0.6929, 0.1121, 0.7209, 0.1036, 0.6007, 0.25, 0.6036, 0.2791, 0.6036, 0.2791, 0.6007, 0.25, 0.8556, 0.3556, 0.8742, 0.333, 0.8742, 0.333, 0.8556, 0.3556, 0.7209, 0.3964, 0.75, 0.3993, 0.75, 0.3993, 0.7209, 0.3964, 0.8742, 0.167, 0.8556, 0.1444, 0.8556, 0.1444, 0.8742, 0.167, 0.6929, 0.1121, 0.667, 0.1258, 0.667, 0.1258, 0.6929, 0.1121, 0.03125, 0.5, 0.03125, 0.5714, 0.0, 0.5714, 0.0, 0.5, 0.03125, 0.5714, 0.03125, 0.6429, 0.0, 0.6429, 0.0, 0.5714, 0.03125, 0.6429, 0.03125, 0.7143, 0.0, 0.7143, 0.0, 0.6429, 0.03125, 0.7143, 0.03125, 0.7857, 0.0, 0.7857, 0.0, 0.7143, 0.03125, 0.7857, 0.03125, 0.8571, 0.0, 0.8571, 0.0, 0.7857, 0.03125, 0.8571, 0.03125, 0.9286, 0.0, 0.9286, 0.0, 0.8571, 0.0625, 0.5, 0.0625, 0.5714, 0.03125, 0.5714, 0.03125, 0.5, 0.0625, 0.5714, 0.0625, 0.6429, 0.03125, 0.6429, 0.03125, 0.5714, 0.0625, 0.6429, 0.0625, 0.7143, 0.03125, 0.7143, 0.03125, 0.6429, 0.0625, 0.7143, 0.0625, 0.7857, 0.03125, 0.7857, 0.03125, 0.7143, 0.0625, 0.7857, 0.0625, 0.8571, 0.03125, 0.8571, 0.03125, 0.7857, 0.0625, 0.8571, 0.0625, 0.9286, 0.03125, 0.9286, 0.03125, 0.8571, 0.09375, 0.5, 0.09375, 0.5714, 0.0625, 0.5714, 0.0625, 0.5, 0.09375, 0.5714, 0.09375, 0.6429, 0.0625, 0.6429, 0.0625, 0.5714, 0.09375, 0.6429, 0.09375, 0.7143, 0.0625, 0.7143, 0.0625, 0.6429, 0.09375, 0.7143, 0.09375, 0.7857, 0.0625, 0.7857, 0.0625, 0.7143, 0.09375, 0.7857, 0.09375, 0.8571, 0.0625, 0.8571, 0.0625, 0.7857, 0.09375, 0.8571, 0.09375, 0.9286, 0.0625, 0.9286, 0.0625, 0.8571, 0.125, 0.5, 0.125, 0.5714, 0.09375, 0.5714, 0.09375, 0.5, 0.125, 0.5714, 0.125, 0.6429, 0.09375, 0.6429, 0.09375, 0.5714, 0.125, 0.6429, 0.125, 0.7143, 0.09375, 0.7143, 0.09375, 0.6429, 0.125, 0.7143, 0.125, 0.7857, 0.09375, 0.7857, 0.09375, 0.7143, 0.125, 0.7857, 0.125, 0.8571, 0.09375, 0.8571, 0.09375, 0.7857, 0.125, 0.8571, 0.125, 0.9286, 0.09375, 0.9286, 0.09375, 0.8571, 0.1562, 0.5, 0.1562, 0.5714, 0.125, 0.5714, 0.125, 0.5, 0.1562, 0.5714, 0.1562, 0.6429, 0.125, 0.6429, 0.125, 0.5714, 0.1562, 0.6429, 0.1562, 0.7143, 0.125, 0.7143, 0.125, 0.6429, 0.1562, 0.7143, 0.1562, 0.7857, 0.125, 0.7857, 0.125, 0.7143, 0.1562, 0.7857, 0.1562, 0.8571, 0.125, 0.8571, 0.125, 0.7857, 0.1562, 0.8571, 0.1562, 0.9286, 0.125, 0.9286, 0.125, 0.8571, 0.1875, 0.5, 0.1875, 0.5714, 0.1562, 0.5714, 0.1562, 0.5, 0.1875, 0.5714, 0.1875, 0.6429, 0.1562, 0.6429, 0.1562, 0.5714, 0.1875, 0.6429, 0.1875, 0.7143, 0.1562, 0.7143, 0.1562, 0.6429, 0.1875, 0.7143, 0.1875, 0.7857, 0.1562, 0.7857, 0.1562, 0.7143, 0.1875, 0.7857, 0.1875, 0.8571, 0.1562, 0.8571, 0.1562, 0.7857, 0.1875, 0.8571, 0.1875, 0.9286, 0.1562, 0.9286, 0.1562, 0.8571, 0.2188, 0.5, 0.2188, 0.5714, 0.1875, 0.5714, 0.1875, 0.5, 0.2188, 0.5714, 0.2188, 0.6429, 0.1875, 0.6429, 0.1875, 0.5714, 0.2188, 0.6429, 0.2188, 0.7143, 0.1875, 0.7143, 0.1875, 0.6429, 0.2188, 0.7143, 0.2188, 0.7857, 0.1875, 0.7857, 0.1875, 0.7143, 0.2188, 0.7857, 0.2188, 0.8571, 0.1875, 0.8571, 0.1875, 0.7857, 0.2188, 0.8571, 0.2188, 0.9286, 0.1875, 0.9286, 0.1875, 0.8571, 0.25, 0.5, 0.25, 0.5714, 0.2188, 0.5714, 0.2188, 0.5, 0.25, 0.5714, 0.25, 0.6429, 0.2188, 0.6429, 0.2188, 0.5714, 0.25, 0.6429, 0.25, 0.7143, 0.2188, 0.7143, 0.2188, 0.6429, 0.25, 0.7143, 0.25, 0.7857, 0.2188, 0.7857, 0.2188, 0.7143, 0.25, 0.7857, 0.25, 0.8571, 0.2188, 0.8571, 0.2188, 0.7857, 0.25, 0.8571, 0.25, 0.9286, 0.2188, 0.9286, 0.2188, 0.8571, 0.2812, 0.5, 0.2812, 0.5714, 0.25, 0.5714, 0.25, 0.5, 0.2812, 0.5714, 0.2812, 0.6429, 0.25, 0.6429, 0.25, 0.5714, 0.2812, 0.6429, 0.2812, 0.7143, 0.25, 0.7143, 0.25, 0.6429, 0.2812, 0.7143, 0.2812, 0.7857, 0.25, 0.7857, 0.25, 0.7143, 0.2812, 0.7857, 0.2812, 0.8571, 0.25, 0.8571, 0.25, 0.7857, 0.2812, 0.8571, 0.2812, 0.9286, 0.25, 0.9286, 0.25, 0.8571, 0.3125, 0.5, 0.3125, 0.5714, 0.2812, 0.5714, 0.2812, 0.5, 0.3125, 0.5714, 0.3125, 0.6429, 0.2812, 0.6429, 0.2812, 0.5714, 0.3125, 0.6429, 0.3125, 0.7143, 0.2812, 0.7143, 0.2812, 0.6429, 0.3125, 0.7143, 0.3125, 0.7857, 0.2812, 0.7857, 0.2812, 0.7143, 0.3125, 0.7857, 0.3125, 0.8571, 0.2812, 0.8571, 0.2812, 0.7857, 0.3125, 0.8571, 0.3125, 0.9286, 0.2812, 0.9286, 0.2812, 0.8571, 0.3438, 0.5, 0.3438, 0.5714, 0.3125, 0.5714, 0.3125, 0.5, 0.3438, 0.5714, 0.3437, 0.6429, 0.3125, 0.6429, 0.3125, 0.5714, 0.3437, 0.6429, 0.3437, 0.7143, 0.3125, 0.7143, 0.3125, 0.6429, 0.3437, 0.7143, 0.3437, 0.7857, 0.3125, 0.7857, 0.3125, 0.7143, 0.3437, 0.7857, 0.3437, 0.8571, 0.3125, 0.8571, 0.3125, 0.7857, 0.3437, 0.8571, 0.3438, 0.9286, 0.3125, 0.9286, 0.3125, 0.8571, 0.375, 0.5, 0.375, 0.5714, 0.3438, 0.5714, 0.3438, 0.5, 0.375, 0.5714, 0.375, 0.6429, 0.3437, 0.6429, 0.3438, 0.5714, 0.375, 0.6429, 0.375, 0.7143, 0.3437, 0.7143, 0.3437, 0.6429, 0.375, 0.7143, 0.375, 0.7857, 0.3437, 0.7857, 0.3437, 0.7143, 0.375, 0.7857, 0.375, 0.8571, 0.3437, 0.8571, 0.3437, 0.7857, 0.375, 0.8571, 0.375, 0.9286, 0.3438, 0.9286, 0.3437, 0.8571, 0.4062, 0.5, 0.4062, 0.5714, 0.375, 0.5714, 0.375, 0.5, 0.4062, 0.5714, 0.4062, 0.6429, 0.375, 0.6429, 0.375, 0.5714, 0.4062, 0.6429, 0.4063, 0.7143, 0.375, 0.7143, 0.375, 0.6429, 0.4063, 0.7143, 0.4063, 0.7857, 0.375, 0.7857, 0.375, 0.7143, 0.4063, 0.7857, 0.4062, 0.8571, 0.375, 0.8571, 0.375, 0.7857, 0.4062, 0.8571, 0.4062, 0.9286, 0.375, 0.9286, 0.375, 0.8571, 0.4375, 0.5, 0.4375, 0.5714, 0.4062, 0.5714, 0.4062, 0.5, 0.4375, 0.5714, 0.4375, 0.6429, 0.4062, 0.6429, 0.4062, 0.5714, 0.4375, 0.6429, 0.4375, 0.7143, 0.4063, 0.7143, 0.4062, 0.6429, 0.4375, 0.7143, 0.4375, 0.7857, 0.4063, 0.7857, 0.4063, 0.7143, 0.4375, 0.7857, 0.4375, 0.8571, 0.4062, 0.8571, 0.4063, 0.7857, 0.4375, 0.8571, 0.4375, 0.9286, 0.4062, 0.9286, 0.4062, 0.8571, 0.4688, 0.5, 0.4688, 0.5714, 0.4375, 0.5714, 0.4375, 0.5, 0.4688, 0.5714, 0.4688, 0.6429, 0.4375, 0.6429, 0.4375, 0.5714, 0.4688, 0.6429, 0.4688, 0.7143, 0.4375, 0.7143, 0.4375, 0.6429, 0.4688, 0.7143, 0.4688, 0.7857, 0.4375, 0.7857, 0.4375, 0.7143, 0.4688, 0.7857, 0.4688, 0.8571, 0.4375, 0.8571, 0.4375, 0.7857, 0.4688, 0.8571, 0.4688, 0.9286, 0.4375, 0.9286, 0.4375, 0.8571, 0.5, 0.5, 0.5, 0.5714, 0.4688, 0.5714, 0.4688, 0.5, 0.5, 0.5714, 0.5, 0.6429, 0.4688, 0.6429, 0.4688, 0.5714, 0.5, 0.6429, 0.5, 0.7143, 0.4688, 0.7143, 0.4688, 0.6429, 0.5, 0.7143, 0.5, 0.7857, 0.4688, 0.7857, 0.4688, 0.7143, 0.5, 0.7857, 0.5, 0.8571, 0.4688, 0.8571, 0.4688, 0.7857, 0.5, 0.8571, 0.5, 0.9286, 0.4688, 0.9286, 0.4688, 0.8571, 0.5312, 0.5, 0.5312, 0.5714, 0.5, 0.5714, 0.5, 0.5, 0.5312, 0.5714, 0.5312, 0.6429, 0.5, 0.6429, 0.5, 0.5714, 0.5312, 0.6429, 0.5312, 0.7143, 0.5, 0.7143, 0.5, 0.6429, 0.5312, 0.7143, 0.5312, 0.7857, 0.5, 0.7857, 0.5, 0.7143, 0.5312, 0.7857, 0.5312, 0.8571, 0.5, 0.8571, 0.5, 0.7857, 0.5312, 0.8571, 0.5312, 0.9286, 0.5, 0.9286, 0.5, 0.8571, 0.5625, 0.5, 0.5625, 0.5714, 0.5312, 0.5714, 0.5312, 0.5, 0.5625, 0.5714, 0.5625, 0.6429, 0.5312, 0.6429, 0.5312, 0.5714, 0.5625, 0.6429, 0.5625, 0.7143, 0.5312, 0.7143, 0.5312, 0.6429, 0.5625, 0.7143, 0.5625, 0.7857, 0.5312, 0.7857, 0.5312, 0.7143, 0.5625, 0.7857, 0.5625, 0.8571, 0.5312, 0.8571, 0.5312, 0.7857, 0.5625, 0.8571, 0.5625, 0.9286, 0.5312, 0.9286, 0.5312, 0.8571, 0.5938, 0.5, 0.5938, 0.5714, 0.5625, 0.5714, 0.5625, 0.5, 0.5938, 0.5714, 0.5938, 0.6429, 0.5625, 0.6429, 0.5625, 0.5714, 0.5938, 0.6429, 0.5938, 0.7143, 0.5625, 0.7143, 0.5625, 0.6429, 0.5938, 0.7143, 0.5938, 0.7857, 0.5625, 0.7857, 0.5625, 0.7143, 0.5938, 0.7857, 0.5938, 0.8571, 0.5625, 0.8571, 0.5625, 0.7857, 0.5938, 0.8571, 0.5938, 0.9286, 0.5625, 0.9286, 0.5625, 0.8571, 0.625, 0.5, 0.625, 0.5714, 0.5938, 0.5714, 0.5938, 0.5, 0.625, 0.5714, 0.625, 0.6429, 0.5938, 0.6429, 0.5938, 0.5714, 0.625, 0.6429, 0.625, 0.7143, 0.5938, 0.7143, 0.5938, 0.6429, 0.625, 0.7143, 0.625, 0.7857, 0.5938, 0.7857, 0.5938, 0.7143, 0.625, 0.7857, 0.625, 0.8571, 0.5938, 0.8571, 0.5938, 0.7857, 0.625, 0.8571, 0.625, 0.9286, 0.5938, 0.9286, 0.5938, 0.8571, 0.6562, 0.5, 0.6562, 0.5714, 0.625, 0.5714, 0.625, 0.5, 0.6562, 0.5714, 0.6562, 0.6429, 0.625, 0.6429, 0.625, 0.5714, 0.6562, 0.6429, 0.6563, 0.7143, 0.625, 0.7143, 0.625, 0.6429, 0.6563, 0.7143, 0.6563, 0.7857, 0.625, 0.7857, 0.625, 0.7143, 0.6563, 0.7857, 0.6562, 0.8571, 0.625, 0.8571, 0.625, 0.7857, 0.6562, 0.8571, 0.6562, 0.9286, 0.625, 0.9286, 0.625, 0.8571, 0.6875, 0.5, 0.6875, 0.5714, 0.6562, 0.5714, 0.6562, 0.5, 0.6875, 0.5714, 0.6875, 0.6429, 0.6562, 0.6429, 0.6562, 0.5714, 0.6875, 0.6429, 0.6875, 0.7143, 0.6563, 0.7143, 0.6562, 0.6429, 0.6875, 0.7143, 0.6875, 0.7857, 0.6563, 0.7857, 0.6563, 0.7143, 0.6875, 0.7857, 0.6875, 0.8571, 0.6562, 0.8571, 0.6563, 0.7857, 0.6875, 0.8571, 0.6875, 0.9286, 0.6562, 0.9286, 0.6562, 0.8571, 0.7188, 0.5, 0.7188, 0.5714, 0.6875, 0.5714, 0.6875, 0.5, 0.7188, 0.5714, 0.7188, 0.6429, 0.6875, 0.6429, 0.6875, 0.5714, 0.7188, 0.6429, 0.7188, 0.7143, 0.6875, 0.7143, 0.6875, 0.6429, 0.7188, 0.7143, 0.7188, 0.7857, 0.6875, 0.7857, 0.6875, 0.7143, 0.7188, 0.7857, 0.7188, 0.8571, 0.6875, 0.8571, 0.6875, 0.7857, 0.7188, 0.8571, 0.7188, 0.9286, 0.6875, 0.9286, 0.6875, 0.8571, 0.75, 0.5, 0.75, 0.5714, 0.7188, 0.5714, 0.7188, 0.5, 0.75, 0.5714, 0.75, 0.6429, 0.7188, 0.6429, 0.7188, 0.5714, 0.75, 0.6429, 0.75, 0.7143, 0.7188, 0.7143, 0.7188, 0.6429, 0.75, 0.7143, 0.75, 0.7857, 0.7188, 0.7857, 0.7188, 0.7143, 0.75, 0.7857, 0.75, 0.8571, 0.7188, 0.8571, 0.7188, 0.7857, 0.75, 0.8571, 0.75, 0.9286, 0.7188, 0.9286, 0.7188, 0.8571, 0.7812, 0.5, 0.7812, 0.5714, 0.75, 0.5714, 0.75, 0.5, 0.7812, 0.5714, 0.7812, 0.6429, 0.75, 0.6429, 0.75, 0.5714, 0.7812, 0.6429, 0.7812, 0.7143, 0.75, 0.7143, 0.75, 0.6429, 0.7812, 0.7143, 0.7812, 0.7857, 0.75, 0.7857, 0.75, 0.7143, 0.7812, 0.7857, 0.7812, 0.8571, 0.75, 0.8571, 0.75, 0.7857, 0.7812, 0.8571, 0.7812, 0.9286, 0.75, 0.9286, 0.75, 0.8571, 0.8125, 0.5, 0.8125, 0.5714, 0.7812, 0.5714, 0.7812, 0.5, 0.8125, 0.5714, 0.8125, 0.6429, 0.7812, 0.6429, 0.7812, 0.5714, 0.8125, 0.6429, 0.8125, 0.7143, 0.7812, 0.7143, 0.7812, 0.6429, 0.8125, 0.7143, 0.8125, 0.7857, 0.7812, 0.7857, 0.7812, 0.7143, 0.8125, 0.7857, 0.8125, 0.8571, 0.7812, 0.8571, 0.7812, 0.7857, 0.8125, 0.8571, 0.8125, 0.9286, 0.7812, 0.9286, 0.7812, 0.8571, 0.8438, 0.5, 0.8438, 0.5714, 0.8125, 0.5714, 0.8125, 0.5, 0.8438, 0.5714, 0.8437, 0.6429, 0.8125, 0.6429, 0.8125, 0.5714, 0.8437, 0.6429, 0.8438, 0.7143, 0.8125, 0.7143, 0.8125, 0.6429, 0.8438, 0.7143, 0.8438, 0.7857, 0.8125, 0.7857, 0.8125, 0.7143, 0.8438, 0.7857, 0.8438, 0.8571, 0.8125, 0.8571, 0.8125, 0.7857, 0.8438, 0.8571, 0.8438, 0.9286, 0.8125, 0.9286, 0.8125, 0.8571, 0.875, 0.5, 0.875, 0.5714, 0.8438, 0.5714, 0.8438, 0.5, 0.875, 0.5714, 0.875, 0.6429, 0.8437, 0.6429, 0.8438, 0.5714, 0.875, 0.6429, 0.875, 0.7143, 0.8438, 0.7143, 0.8437, 0.6429, 0.875, 0.7143, 0.875, 0.7857, 0.8438, 0.7857, 0.8438, 0.7143, 0.875, 0.7857, 0.875, 0.8571, 0.8438, 0.8571, 0.8438, 0.7857, 0.875, 0.8571, 0.875, 0.9286, 0.8438, 0.9286, 0.8438, 0.8571, 0.9062, 0.5, 0.9062, 0.5714, 0.875, 0.5714, 0.875, 0.5, 0.9062, 0.5714, 0.9062, 0.6429, 0.875, 0.6429, 0.875, 0.5714, 0.9062, 0.6429, 0.9062, 0.7143, 0.875, 0.7143, 0.875, 0.6429, 0.9062, 0.7143, 0.9062, 0.7857, 0.875, 0.7857, 0.875, 0.7143, 0.9062, 0.7857, 0.9062, 0.8571, 0.875, 0.8571, 0.875, 0.7857, 0.9062, 0.8571, 0.9062, 0.9286, 0.875, 0.9286, 0.875, 0.8571, 0.9375, 0.5, 0.9375, 0.5714, 0.9062, 0.5714, 0.9062, 0.5, 0.9375, 0.5714, 0.9375, 0.6429, 0.9062, 0.6429, 0.9062, 0.5714, 0.9375, 0.6429, 0.9375, 0.7143, 0.9062, 0.7143, 0.9062, 0.6429, 0.9375, 0.7143, 0.9375, 0.7857, 0.9062, 0.7857, 0.9062, 0.7143, 0.9375, 0.7857, 0.9375, 0.8571, 0.9062, 0.8571, 0.9062, 0.7857, 0.9375, 0.8571, 0.9375, 0.9286, 0.9062, 0.9286, 0.9062, 0.8571, 0.9688, 0.5, 0.9688, 0.5714, 0.9375, 0.5714, 0.9375, 0.5, 0.9688, 0.5714, 0.9688, 0.6429, 0.9375, 0.6429, 0.9375, 0.5714, 0.9688, 0.6429, 0.9688, 0.7143, 0.9375, 0.7143, 0.9375, 0.6429, 0.9688, 0.7143, 0.9688, 0.7857, 0.9375, 0.7857, 0.9375, 0.7143, 0.9688, 0.7857, 0.9688, 0.8571, 0.9375, 0.8571, 0.9375, 0.7857, 0.9688, 0.8571, 0.9688, 0.9286, 0.9375, 0.9286, 0.9375, 0.8571, 1.0, 0.5, 1.0, 0.5714, 0.9688, 0.5714, 0.9688, 0.5, 1.0, 0.5714, 1.0, 0.6429, 0.9688, 0.6429, 0.9688, 0.5714, 1.0, 0.6429, 1.0, 0.7143, 0.9688, 0.7143, 0.9688, 0.6429, 1.0, 0.7143, 1.0, 0.7857, 0.9688, 0.7857, 0.9688, 0.7143, 1.0, 0.7857, 1.0, 0.8571, 0.9688, 0.8571, 0.9688, 0.7857, 1.0, 0.8571, 1.0, 0.9286, 0.9688, 0.9286, 0.9688, 0.8571])
me_cylinder_001.materials.append(mat_black)
me_cylinder_001.materials.append(mat_white_001)
me_cylinder_001.use_remesh_fix_poles = True
me_cylinder_001.use_remesh_preserve_attributes = False
me_cylinder_001.use_mirror_vertex_groups = False
me_cylinder_001.update()

# ---- objects
ob_cylinder = bpy.data.objects.new('Cylinder', me_cylinder_001)

# ---- transforms, parenting, visibility, modifiers, constraints
ob_cylinder.location = (0.0, 0.0, -3.067e-08)
ob_cylinder.rotation_euler = (1.571, -0.0, 0.0)
ob_cylinder.lineart.crease_threshold = 0.0
_m = ob_cylinder.modifiers.new('Mirror', 'MIRROR')
_m.use_axis = (False, False, False)
_m.use_clip = True

# ---- collection membership
col_collection.objects.link(ob_cylinder)

# ---- scene / render settings (as saved in the file)
scene.frame_start = 1; scene.frame_end = 250; scene.frame_set(1)
scene.render.engine = 'BLENDER_EEVEE_NEXT'
scene.cycles.use_denoising = False
scene.cycles.samples = 128
scene.cycles.sampling_pattern = 'TABULATED_SOBOL'
scene.cycles.use_adaptive_sampling = False
scene.cycles.use_light_tree = False
scene.view_settings.view_transform = 'Filmic'
bpy.context.view_layer.update()

# ---- added for rendering (the .blend has no active camera and no usable light): camera, sun
cam_auto = bpy.data.cameras.new('AutoCamera')
cam_auto.lens = 50.0
cam_auto.sensor_width = 36.0
cam_auto.clip_end = 1000.0
ob_auto_camera = bpy.data.objects.new('AutoCamera', cam_auto)
scene.collection.objects.link(ob_auto_camera)
ob_auto_camera.location = (2.71959, -3.26351, 2.17568)
ob_auto_camera.rotation_euler = (1.09748, -7.21219e-08, 0.694738)
scene.camera = ob_auto_camera
light_auto_sun = bpy.data.lights.new('AutoSun', 'SUN')
light_auto_sun.energy = 3.0
light_auto_sun.angle = 0.0523599
ob_auto_sun = bpy.data.objects.new('AutoSun', light_auto_sun)
scene.collection.objects.link(ob_auto_sun)
ob_auto_sun.rotation_euler = (0.872665, 0.174533, 0.523599)
bpy.context.view_layer.update()
